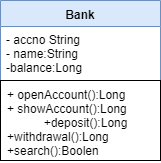

The diagram above was exported from draw.io. Its source (the exported page's mxGraphModel, read from the mxfile embedded in the PNG):
<mxGraphModel dx="868" dy="435" grid="1" gridSize="10" guides="1" tooltips="1" connect="1" arrows="1" fold="1" page="1" pageScale="1" pageWidth="850" pageHeight="1100" math="0" shadow="0">
  <root>
    <mxCell id="0" />
    <mxCell id="1" parent="0" />
    <mxCell id="8" value="Bank" style="swimlane;fontStyle=1;align=center;verticalAlign=top;childLayout=stackLayout;horizontal=1;startSize=26;horizontalStack=0;resizeParent=1;resizeParentMax=0;resizeLast=0;collapsible=1;marginBottom=0;fillColor=#dae8fc;strokeColor=#6c8ebf;" parent="1" vertex="1">
      <mxGeometry x="160" y="70" width="160" height="160" as="geometry" />
    </mxCell>
    <mxCell id="9" value="- accno String&#10;- name:String&#10;-balance:Long" style="text;align=left;verticalAlign=top;spacingLeft=4;spacingRight=4;overflow=hidden;rotatable=0;points=[[0,0.5],[1,0.5]];portConstraint=eastwest;" parent="8" vertex="1">
      <mxGeometry y="26" width="160" height="54" as="geometry" />
    </mxCell>
    <mxCell id="10" value="+ openAccount():Long&#10;+ showAccount():Long&#10;           +deposit():Long&#10;+withdrawal():Long&#10;+search():Boolen&#10;" style="text;align=left;verticalAlign=top;spacingLeft=4;spacingRight=4;overflow=hidden;rotatable=0;points=[[0,0.5],[1,0.5]];portConstraint=eastwest;strokeColor=#000000;" parent="8" vertex="1">
      <mxGeometry y="80" width="160" height="80" as="geometry" />
    </mxCell>
  </root>
</mxGraphModel>